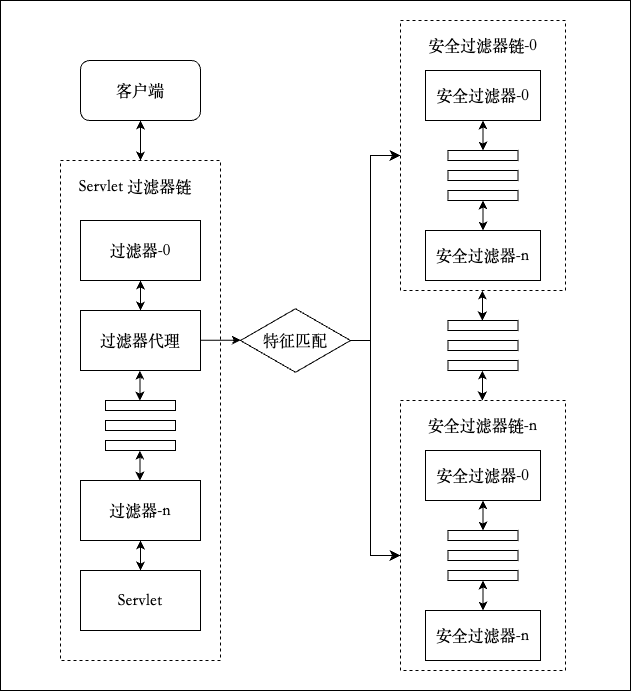

The diagram above was exported from draw.io. Its source (the exported page's mxGraphModel, read from the mxfile embedded in the PNG):
<mxGraphModel dx="1358" dy="1757" grid="1" gridSize="10" guides="1" tooltips="1" connect="1" arrows="1" fold="1" page="1" pageScale="1" pageWidth="827" pageHeight="1169" math="0" shadow="0">
  <root>
    <mxCell id="0" />
    <mxCell id="1" parent="0" />
    <mxCell id="25" value="" style="rounded=0;whiteSpace=wrap;html=1;fontFamily=Songti SC;fontSize=16;" parent="1" vertex="1">
      <mxGeometry y="-40" width="630" height="690" as="geometry" />
    </mxCell>
    <mxCell id="24" value="" style="rounded=0;whiteSpace=wrap;html=1;dashed=1;fontFamily=Songti SC;fontSize=16;" parent="1" vertex="1">
      <mxGeometry x="60" y="120" width="160" height="500" as="geometry" />
    </mxCell>
    <mxCell id="20" style="edgeStyle=none;html=1;startArrow=classic;startFill=1;fontFamily=Songti SC;fontSize=16;" parent="1" source="2" edge="1">
      <mxGeometry relative="1" as="geometry">
        <mxPoint x="140" y="120" as="targetPoint" />
      </mxGeometry>
    </mxCell>
    <mxCell id="2" value="客户端" style="rounded=1;whiteSpace=wrap;html=1;fontFamily=Songti SC;fontSize=16;" parent="1" vertex="1">
      <mxGeometry x="80" y="20" width="120" height="60" as="geometry" />
    </mxCell>
    <mxCell id="21" style="edgeStyle=none;html=1;entryX=0.5;entryY=0;entryDx=0;entryDy=0;startArrow=classic;startFill=1;fontFamily=Songti SC;fontSize=16;" parent="1" source="3" target="4" edge="1">
      <mxGeometry relative="1" as="geometry" />
    </mxCell>
    <mxCell id="3" value="过滤器-0" style="rounded=0;whiteSpace=wrap;html=1;fontFamily=Songti SC;fontSize=16;" parent="1" vertex="1">
      <mxGeometry x="80" y="180" width="120" height="60" as="geometry" />
    </mxCell>
    <mxCell id="4" value="过滤器代理" style="rounded=0;whiteSpace=wrap;html=1;fontFamily=Songti SC;fontSize=16;" parent="1" vertex="1">
      <mxGeometry x="80" y="270" width="120" height="60" as="geometry" />
    </mxCell>
    <mxCell id="23" style="edgeStyle=none;html=1;exitX=0.5;exitY=1;exitDx=0;exitDy=0;entryX=0.5;entryY=0;entryDx=0;entryDy=0;startArrow=classic;startFill=1;fontFamily=Songti SC;fontSize=16;" parent="1" source="5" target="6" edge="1">
      <mxGeometry relative="1" as="geometry" />
    </mxCell>
    <mxCell id="5" value="过滤器-n" style="rounded=0;whiteSpace=wrap;html=1;fontFamily=Songti SC;fontSize=16;" parent="1" vertex="1">
      <mxGeometry x="80" y="440" width="120" height="60" as="geometry" />
    </mxCell>
    <mxCell id="6" value="Servlet" style="rounded=0;whiteSpace=wrap;html=1;fontFamily=Songti SC;fontSize=16;" parent="1" vertex="1">
      <mxGeometry x="80" y="530" width="120" height="60" as="geometry" />
    </mxCell>
    <mxCell id="34" value="Servlet&amp;nbsp;&lt;span style=&quot;background-color: transparent;&quot;&gt;过滤器链&lt;/span&gt;" style="text;html=1;align=center;verticalAlign=middle;whiteSpace=wrap;rounded=0;fontFamily=Songti SC;fontSize=16;" parent="1" vertex="1">
      <mxGeometry x="60" y="145" width="150" as="geometry" />
    </mxCell>
    <mxCell id="35" value="特征匹配" style="html=1;whiteSpace=wrap;aspect=fixed;shape=isoRectangle;fontFamily=Songti SC;fontSize=16;" parent="1" vertex="1">
      <mxGeometry x="240" y="267" width="110" height="66" as="geometry" />
    </mxCell>
    <mxCell id="37" style="edgeStyle=none;html=1;entryX=0.003;entryY=0.496;entryDx=0;entryDy=0;entryPerimeter=0;fontFamily=Songti SC;fontSize=16;" parent="1" source="4" target="35" edge="1">
      <mxGeometry relative="1" as="geometry" />
    </mxCell>
    <mxCell id="47" value="" style="rounded=0;whiteSpace=wrap;html=1;fontFamily=Songti SC;fontSize=16;" parent="1" vertex="1">
      <mxGeometry x="447.5" y="320" width="70" height="10" as="geometry" />
    </mxCell>
    <mxCell id="48" value="" style="rounded=0;whiteSpace=wrap;html=1;fontFamily=Songti SC;fontSize=16;" parent="1" vertex="1">
      <mxGeometry x="447.5" y="300" width="70" height="10" as="geometry" />
    </mxCell>
    <mxCell id="49" value="" style="rounded=0;whiteSpace=wrap;html=1;fontFamily=Songti SC;fontSize=16;" parent="1" vertex="1">
      <mxGeometry x="447.5" y="280" width="70" height="10" as="geometry" />
    </mxCell>
    <mxCell id="50" style="edgeStyle=none;html=1;exitX=0.5;exitY=0;exitDx=0;exitDy=0;entryX=0.5;entryY=1;entryDx=0;entryDy=0;startArrow=classic;startFill=1;fontFamily=Songti SC;fontSize=16;" parent="1" edge="1">
      <mxGeometry relative="1" as="geometry">
        <mxPoint x="481.91" y="280" as="sourcePoint" />
        <mxPoint x="481.91" y="250" as="targetPoint" />
      </mxGeometry>
    </mxCell>
    <mxCell id="51" style="edgeStyle=none;html=1;exitX=0.5;exitY=0;exitDx=0;exitDy=0;entryX=0.5;entryY=1;entryDx=0;entryDy=0;startArrow=classic;startFill=1;fontFamily=Songti SC;fontSize=16;" parent="1" edge="1">
      <mxGeometry relative="1" as="geometry">
        <mxPoint x="481.91" y="360" as="sourcePoint" />
        <mxPoint x="481.91" y="330" as="targetPoint" />
      </mxGeometry>
    </mxCell>
    <mxCell id="52" value="" style="edgeStyle=elbowEdgeStyle;elbow=horizontal;endArrow=classic;html=1;curved=0;rounded=0;endSize=8;startSize=8;entryX=0;entryY=0.5;entryDx=0;entryDy=0;fontFamily=Songti SC;fontSize=16;" parent="1" target="78" edge="1">
      <mxGeometry width="50" height="50" relative="1" as="geometry">
        <mxPoint x="350" y="300" as="sourcePoint" />
        <mxPoint x="396.2049999999999" y="115.99999999999977" as="targetPoint" />
        <Array as="points">
          <mxPoint x="370" y="230" />
        </Array>
      </mxGeometry>
    </mxCell>
    <mxCell id="53" value="" style="edgeStyle=elbowEdgeStyle;elbow=horizontal;endArrow=classic;html=1;curved=0;rounded=0;endSize=8;startSize=8;entryX=0;entryY=0.5;entryDx=0;entryDy=0;fontFamily=Songti SC;fontSize=16;" parent="1" edge="1">
      <mxGeometry width="50" height="50" relative="1" as="geometry">
        <mxPoint x="350" y="300" as="sourcePoint" />
        <mxPoint x="400" y="514.9999999999998" as="targetPoint" />
        <Array as="points">
          <mxPoint x="370" y="420" />
        </Array>
      </mxGeometry>
    </mxCell>
    <mxCell id="58" value="" style="rounded=0;whiteSpace=wrap;html=1;dashed=1;fontFamily=Songti SC;fontSize=16;" parent="1" vertex="1">
      <mxGeometry x="400" y="360" width="165" height="270" as="geometry" />
    </mxCell>
    <mxCell id="59" value="安全过滤器-0" style="rounded=0;whiteSpace=wrap;html=1;fontFamily=Songti SC;fontSize=16;" parent="1" vertex="1">
      <mxGeometry x="425" y="410" width="115" height="50" as="geometry" />
    </mxCell>
    <mxCell id="60" style="edgeStyle=none;html=1;exitX=0.5;exitY=0;exitDx=0;exitDy=0;entryX=0.5;entryY=1;entryDx=0;entryDy=0;startArrow=classic;startFill=1;fontFamily=Songti SC;fontSize=16;" parent="1" source="61" target="65" edge="1">
      <mxGeometry relative="1" as="geometry" />
    </mxCell>
    <mxCell id="61" value="安全过滤器-n" style="rounded=0;whiteSpace=wrap;html=1;fontFamily=Songti SC;fontSize=16;" parent="1" vertex="1">
      <mxGeometry x="425" y="570" width="115" height="50" as="geometry" />
    </mxCell>
    <mxCell id="62" style="edgeStyle=none;html=1;exitX=0.5;exitY=0;exitDx=0;exitDy=0;entryX=0.5;entryY=1;entryDx=0;entryDy=0;startArrow=classic;startFill=1;fontFamily=Songti SC;fontSize=16;" parent="1" source="63" target="59" edge="1">
      <mxGeometry relative="1" as="geometry" />
    </mxCell>
    <mxCell id="63" value="" style="rounded=0;whiteSpace=wrap;html=1;fontFamily=Songti SC;fontSize=16;" parent="1" vertex="1">
      <mxGeometry x="447.5" y="490" width="70" height="10" as="geometry" />
    </mxCell>
    <mxCell id="64" value="" style="rounded=0;whiteSpace=wrap;html=1;fontFamily=Songti SC;fontSize=16;" parent="1" vertex="1">
      <mxGeometry x="447.5" y="510" width="70" height="10" as="geometry" />
    </mxCell>
    <mxCell id="65" value="" style="rounded=0;whiteSpace=wrap;html=1;fontFamily=Songti SC;fontSize=16;" parent="1" vertex="1">
      <mxGeometry x="447.5" y="530" width="70" height="10" as="geometry" />
    </mxCell>
    <mxCell id="68" value="" style="rounded=0;whiteSpace=wrap;html=1;fontFamily=Songti SC;fontSize=16;" parent="1" vertex="1">
      <mxGeometry x="105" y="360" width="70" height="10" as="geometry" />
    </mxCell>
    <mxCell id="69" value="" style="rounded=0;whiteSpace=wrap;html=1;fontFamily=Songti SC;fontSize=16;" parent="1" vertex="1">
      <mxGeometry x="105" y="380" width="70" height="10" as="geometry" />
    </mxCell>
    <mxCell id="70" value="" style="rounded=0;whiteSpace=wrap;html=1;fontFamily=Songti SC;fontSize=16;" parent="1" vertex="1">
      <mxGeometry x="105" y="400" width="70" height="10" as="geometry" />
    </mxCell>
    <mxCell id="72" style="edgeStyle=none;html=1;entryX=0.5;entryY=0;entryDx=0;entryDy=0;startArrow=classic;startFill=1;fontFamily=Songti SC;fontSize=16;" parent="1" edge="1">
      <mxGeometry relative="1" as="geometry">
        <mxPoint x="139.41" y="330" as="sourcePoint" />
        <mxPoint x="139.41" y="360" as="targetPoint" />
      </mxGeometry>
    </mxCell>
    <mxCell id="73" style="edgeStyle=none;html=1;entryX=0.5;entryY=0;entryDx=0;entryDy=0;startArrow=classic;startFill=1;fontFamily=Songti SC;fontSize=16;" parent="1" edge="1">
      <mxGeometry relative="1" as="geometry">
        <mxPoint x="139.41" y="410" as="sourcePoint" />
        <mxPoint x="139.41" y="440" as="targetPoint" />
      </mxGeometry>
    </mxCell>
    <mxCell id="75" value="安全过滤器链-n" style="text;html=1;align=center;verticalAlign=middle;whiteSpace=wrap;rounded=0;fontFamily=Songti SC;fontSize=16;" parent="1" vertex="1">
      <mxGeometry x="425" y="370" width="115" height="30" as="geometry" />
    </mxCell>
    <mxCell id="78" value="" style="rounded=0;whiteSpace=wrap;html=1;dashed=1;fontFamily=Songti SC;fontSize=16;" parent="1" vertex="1">
      <mxGeometry x="400" y="-20" width="165" height="270" as="geometry" />
    </mxCell>
    <mxCell id="79" value="安全过滤器-0" style="rounded=0;whiteSpace=wrap;html=1;fontFamily=Songti SC;fontSize=16;" parent="1" vertex="1">
      <mxGeometry x="425" y="30" width="115" height="50" as="geometry" />
    </mxCell>
    <mxCell id="80" style="edgeStyle=none;html=1;exitX=0.5;exitY=0;exitDx=0;exitDy=0;entryX=0.5;entryY=1;entryDx=0;entryDy=0;startArrow=classic;startFill=1;fontFamily=Songti SC;fontSize=16;" parent="1" source="81" target="85" edge="1">
      <mxGeometry relative="1" as="geometry" />
    </mxCell>
    <mxCell id="81" value="安全过滤器-n" style="rounded=0;whiteSpace=wrap;html=1;fontFamily=Songti SC;fontSize=16;" parent="1" vertex="1">
      <mxGeometry x="425" y="190" width="115" height="50" as="geometry" />
    </mxCell>
    <mxCell id="82" style="edgeStyle=none;html=1;exitX=0.5;exitY=0;exitDx=0;exitDy=0;entryX=0.5;entryY=1;entryDx=0;entryDy=0;startArrow=classic;startFill=1;fontFamily=Songti SC;fontSize=16;" parent="1" source="83" target="79" edge="1">
      <mxGeometry relative="1" as="geometry" />
    </mxCell>
    <mxCell id="83" value="" style="rounded=0;whiteSpace=wrap;html=1;fontFamily=Songti SC;fontSize=16;" parent="1" vertex="1">
      <mxGeometry x="447.5" y="110" width="70" height="10" as="geometry" />
    </mxCell>
    <mxCell id="84" value="" style="rounded=0;whiteSpace=wrap;html=1;fontFamily=Songti SC;fontSize=16;" parent="1" vertex="1">
      <mxGeometry x="447.5" y="130" width="70" height="10" as="geometry" />
    </mxCell>
    <mxCell id="85" value="" style="rounded=0;whiteSpace=wrap;html=1;fontFamily=Songti SC;fontSize=16;" parent="1" vertex="1">
      <mxGeometry x="447.5" y="150" width="70" height="10" as="geometry" />
    </mxCell>
    <mxCell id="86" value="安全过滤器链-0" style="text;html=1;align=center;verticalAlign=middle;whiteSpace=wrap;rounded=0;fontFamily=Songti SC;fontSize=16;" parent="1" vertex="1">
      <mxGeometry x="425" y="-10" width="115" height="30" as="geometry" />
    </mxCell>
  </root>
</mxGraphModel>